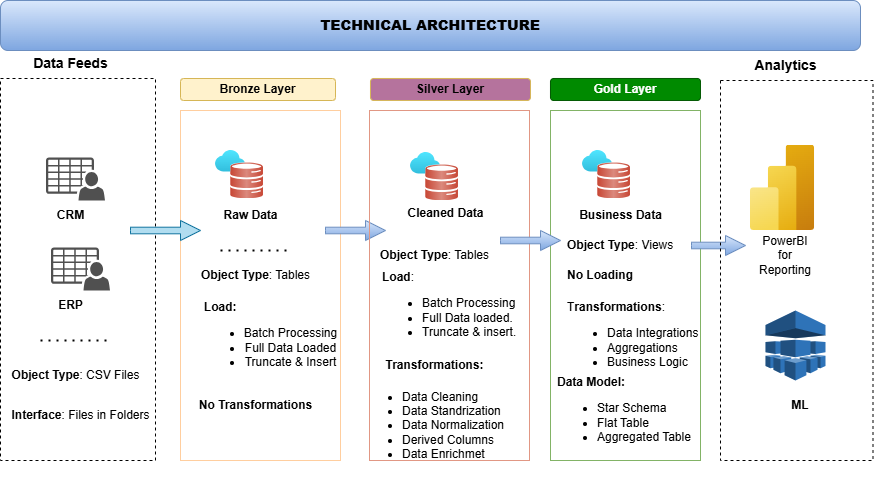

The diagram above was exported from draw.io. Its source (the exported page's mxGraphModel, read from the mxfile embedded in the PNG):
<mxGraphModel dx="1605" dy="460" grid="1" gridSize="10" guides="1" tooltips="1" connect="1" arrows="1" fold="1" page="1" pageScale="1" pageWidth="827" pageHeight="1169" math="0" shadow="0">
  <root>
    <mxCell id="0" />
    <mxCell id="1" parent="0" />
    <mxCell id="BdjoyUK61ysEtdH_p148-1" value="&lt;h3&gt;&lt;b&gt;TECHNICAL ARCHITECTURE&lt;/b&gt;&lt;/h3&gt;" style="rounded=1;whiteSpace=wrap;html=1;fillColor=#dae8fc;gradientColor=#7ea6e0;strokeColor=#6c8ebf;" vertex="1" parent="1">
      <mxGeometry x="-80" y="30" width="860" height="50" as="geometry" />
    </mxCell>
    <mxCell id="BdjoyUK61ysEtdH_p148-4" value="" style="sketch=0;pointerEvents=1;shadow=0;dashed=0;html=1;strokeColor=none;fillColor=#505050;labelPosition=center;verticalLabelPosition=bottom;verticalAlign=top;outlineConnect=0;align=center;shape=mxgraph.office.users.csv_file;" vertex="1" parent="1">
      <mxGeometry x="-34.5" y="187" width="59" height="43" as="geometry" />
    </mxCell>
    <mxCell id="BdjoyUK61ysEtdH_p148-5" value="" style="sketch=0;pointerEvents=1;shadow=0;dashed=0;html=1;strokeColor=none;fillColor=#505050;labelPosition=center;verticalLabelPosition=bottom;verticalAlign=top;outlineConnect=0;align=center;shape=mxgraph.office.users.csv_file;" vertex="1" parent="1">
      <mxGeometry x="-29.5" y="277" width="59" height="43" as="geometry" />
    </mxCell>
    <mxCell id="BdjoyUK61ysEtdH_p148-6" value="CRM" style="text;html=1;align=center;verticalAlign=middle;resizable=0;points=[];autosize=1;strokeColor=none;fillColor=none;fontStyle=1" vertex="1" parent="1">
      <mxGeometry x="-35" y="230" width="50" height="30" as="geometry" />
    </mxCell>
    <mxCell id="BdjoyUK61ysEtdH_p148-7" value="ERP" style="text;html=1;align=center;verticalAlign=middle;resizable=0;points=[];autosize=1;strokeColor=none;fillColor=none;fontStyle=1" vertex="1" parent="1">
      <mxGeometry x="-35" y="320" width="50" height="30" as="geometry" />
    </mxCell>
    <mxCell id="BdjoyUK61ysEtdH_p148-9" value="" style="endArrow=none;dashed=1;html=1;dashPattern=1 3;strokeWidth=2;rounded=0;" edge="1" parent="1">
      <mxGeometry width="50" height="50" relative="1" as="geometry">
        <mxPoint x="-40" y="370" as="sourcePoint" />
        <mxPoint x="30" y="370" as="targetPoint" />
        <Array as="points">
          <mxPoint x="-10" y="370" />
        </Array>
      </mxGeometry>
    </mxCell>
    <mxCell id="BdjoyUK61ysEtdH_p148-10" value="&lt;b&gt;Object Type&lt;/b&gt;: CSV Files" style="text;html=1;align=center;verticalAlign=middle;resizable=0;points=[];autosize=1;strokeColor=none;fillColor=none;" vertex="1" parent="1">
      <mxGeometry x="-80" y="390" width="150" height="30" as="geometry" />
    </mxCell>
    <mxCell id="BdjoyUK61ysEtdH_p148-11" value="&lt;b&gt;Interface&lt;/b&gt;: Files in Folders" style="text;html=1;align=center;verticalAlign=middle;resizable=0;points=[];autosize=1;strokeColor=none;fillColor=none;" vertex="1" parent="1">
      <mxGeometry x="-80" y="430" width="160" height="30" as="geometry" />
    </mxCell>
    <mxCell id="BdjoyUK61ysEtdH_p148-13" value="" style="rounded=0;whiteSpace=wrap;html=1;fillColor=none;dashed=1;" vertex="1" parent="1">
      <mxGeometry x="-80" y="108" width="155" height="382" as="geometry" />
    </mxCell>
    <mxCell id="BdjoyUK61ysEtdH_p148-14" value="Data Feeds" style="text;html=1;align=center;verticalAlign=middle;resizable=0;points=[];autosize=1;strokeColor=none;fillColor=none;fontStyle=1;fontSize=14;" vertex="1" parent="1">
      <mxGeometry x="-60" y="78" width="100" height="30" as="geometry" />
    </mxCell>
    <mxCell id="BdjoyUK61ysEtdH_p148-15" value="" style="image;aspect=fixed;points=[];align=center;fontSize=12;image=img/lib/azure2/databases/Oracle_Database.svg;fontColor=#9933FF;" vertex="1" parent="1">
      <mxGeometry x="135" y="180" width="48" height="48" as="geometry" />
    </mxCell>
    <mxCell id="BdjoyUK61ysEtdH_p148-16" value="" style="image;aspect=fixed;html=1;points=[];align=center;fontSize=12;image=img/lib/azure2/databases/Oracle_Database.svg;" vertex="1" parent="1">
      <mxGeometry x="330" y="182" width="48" height="48" as="geometry" />
    </mxCell>
    <mxCell id="BdjoyUK61ysEtdH_p148-17" value="" style="image;aspect=fixed;html=1;points=[];align=center;fontSize=12;image=img/lib/azure2/databases/Oracle_Database.svg;" vertex="1" parent="1">
      <mxGeometry x="502" y="180" width="48" height="48" as="geometry" />
    </mxCell>
    <mxCell id="BdjoyUK61ysEtdH_p148-18" value="Raw Data" style="text;html=1;align=center;verticalAlign=middle;resizable=0;points=[];autosize=1;strokeColor=none;fillColor=none;fontStyle=1" vertex="1" parent="1">
      <mxGeometry x="130" y="230" width="80" height="30" as="geometry" />
    </mxCell>
    <mxCell id="BdjoyUK61ysEtdH_p148-19" value="" style="endArrow=none;dashed=1;html=1;dashPattern=1 3;strokeWidth=2;rounded=0;" edge="1" parent="1">
      <mxGeometry width="50" height="50" relative="1" as="geometry">
        <mxPoint x="140" y="280" as="sourcePoint" />
        <mxPoint x="210" y="280" as="targetPoint" />
      </mxGeometry>
    </mxCell>
    <mxCell id="BdjoyUK61ysEtdH_p148-20" value="&lt;b&gt;Object Type&lt;/b&gt;: Tables" style="text;html=1;align=center;verticalAlign=middle;resizable=0;points=[];autosize=1;strokeColor=none;fillColor=none;" vertex="1" parent="1">
      <mxGeometry x="110" y="290" width="130" height="30" as="geometry" />
    </mxCell>
    <mxCell id="BdjoyUK61ysEtdH_p148-21" value="&lt;div style=&quot;text-align: left;&quot;&gt;&lt;b style=&quot;background-color: transparent; color: light-dark(rgb(0, 0, 0), rgb(255, 255, 255));&quot;&gt;Load:&lt;/b&gt;&lt;/div&gt;&lt;div&gt;&lt;ul&gt;&lt;li&gt;Batch Processing&lt;/li&gt;&lt;li&gt;Full Data Loaded&lt;/li&gt;&lt;li&gt;Truncate &amp;amp; Insert&lt;/li&gt;&lt;/ul&gt;&lt;/div&gt;" style="text;html=1;align=center;verticalAlign=middle;resizable=0;points=[];autosize=1;strokeColor=none;fillColor=none;" vertex="1" parent="1">
      <mxGeometry x="110" y="320" width="160" height="100" as="geometry" />
    </mxCell>
    <mxCell id="BdjoyUK61ysEtdH_p148-23" value="&lt;b&gt;No Transformations&lt;/b&gt;" style="text;html=1;align=center;verticalAlign=middle;resizable=0;points=[];autosize=1;strokeColor=none;fillColor=none;" vertex="1" parent="1">
      <mxGeometry x="105" y="420" width="140" height="30" as="geometry" />
    </mxCell>
    <mxCell id="BdjoyUK61ysEtdH_p148-24" value="Bronze Layer" style="rounded=1;whiteSpace=wrap;html=1;fillColor=#fff2cc;strokeColor=#d6b656;fontStyle=1" vertex="1" parent="1">
      <mxGeometry x="100" y="108" width="155" height="22" as="geometry" />
    </mxCell>
    <mxCell id="BdjoyUK61ysEtdH_p148-26" value="" style="rounded=0;whiteSpace=wrap;html=1;fillColor=none;strokeColor=#FFCE9F;" vertex="1" parent="1">
      <mxGeometry x="100" y="140" width="160" height="350" as="geometry" />
    </mxCell>
    <mxCell id="BdjoyUK61ysEtdH_p148-28" value="" style="html=1;shadow=0;dashed=0;align=center;verticalAlign=middle;shape=mxgraph.arrows2.arrow;dy=0.67;dx=20;notch=0;fillColor=#dae8fc;strokeColor=#6c8ebf;gradientColor=#7ea6e0;" vertex="1" parent="1">
      <mxGeometry x="245" y="250" width="60" height="20" as="geometry" />
    </mxCell>
    <mxCell id="BdjoyUK61ysEtdH_p148-29" value="Gold Layer" style="rounded=1;whiteSpace=wrap;html=1;fillColor=#008a00;strokeColor=#005700;fontStyle=1;fontColor=#ffffff;" vertex="1" parent="1">
      <mxGeometry x="470" y="108" width="150" height="22" as="geometry" />
    </mxCell>
    <mxCell id="BdjoyUK61ysEtdH_p148-30" value="Silver Layer" style="rounded=1;whiteSpace=wrap;html=1;fillColor=#B5739D;strokeColor=#d6b656;fontStyle=1" vertex="1" parent="1">
      <mxGeometry x="290" y="108" width="160" height="22" as="geometry" />
    </mxCell>
    <mxCell id="BdjoyUK61ysEtdH_p148-31" style="edgeStyle=orthogonalEdgeStyle;rounded=0;orthogonalLoop=1;jettySize=auto;html=1;exitX=0.5;exitY=1;exitDx=0;exitDy=0;" edge="1" parent="1" source="BdjoyUK61ysEtdH_p148-30" target="BdjoyUK61ysEtdH_p148-30">
      <mxGeometry relative="1" as="geometry" />
    </mxCell>
    <mxCell id="BdjoyUK61ysEtdH_p148-34" value="Cleaned Data" style="text;html=1;align=center;verticalAlign=middle;resizable=0;points=[];autosize=1;strokeColor=none;fillColor=none;fontStyle=1" vertex="1" parent="1">
      <mxGeometry x="315" y="228" width="100" height="30" as="geometry" />
    </mxCell>
    <mxCell id="BdjoyUK61ysEtdH_p148-35" value="&lt;b&gt;Object Type&lt;/b&gt;: Tables" style="text;html=1;align=center;verticalAlign=middle;resizable=0;points=[];autosize=1;strokeColor=none;fillColor=none;" vertex="1" parent="1">
      <mxGeometry x="289" y="270" width="130" height="30" as="geometry" />
    </mxCell>
    <mxCell id="BdjoyUK61ysEtdH_p148-36" value="&lt;div style=&quot;&quot;&gt;&lt;span style=&quot;background-color: transparent; color: light-dark(rgb(0, 0, 0), rgb(255, 255, 255));&quot;&gt;&lt;b&gt;Load&lt;/b&gt;:&lt;/span&gt;&lt;/div&gt;&lt;div&gt;&lt;ul&gt;&lt;li&gt;Batch Processing&lt;/li&gt;&lt;li&gt;Full Data loaded.&lt;/li&gt;&lt;li&gt;Truncate &amp;amp; insert.&lt;/li&gt;&lt;/ul&gt;&lt;/div&gt;" style="text;html=1;align=left;verticalAlign=middle;resizable=0;points=[];autosize=1;strokeColor=none;fillColor=none;" vertex="1" parent="1">
      <mxGeometry x="300" y="290" width="160" height="100" as="geometry" />
    </mxCell>
    <mxCell id="BdjoyUK61ysEtdH_p148-38" value="&lt;b&gt;Transformations:&lt;/b&gt;" style="text;html=1;align=center;verticalAlign=middle;resizable=0;points=[];autosize=1;strokeColor=none;fillColor=none;" vertex="1" parent="1">
      <mxGeometry x="294" y="380" width="120" height="30" as="geometry" />
    </mxCell>
    <mxCell id="BdjoyUK61ysEtdH_p148-40" value="&lt;ul&gt;&lt;li&gt;Data Cleaning&lt;/li&gt;&lt;li&gt;Data Standrization&lt;/li&gt;&lt;li&gt;Data Normalization&lt;/li&gt;&lt;li&gt;Derived Columns&lt;/li&gt;&lt;li&gt;Data Enrichmet&lt;/li&gt;&lt;/ul&gt;" style="text;html=1;align=left;verticalAlign=middle;resizable=0;points=[];autosize=1;strokeColor=none;fillColor=none;" vertex="1" parent="1">
      <mxGeometry x="280" y="400" width="170" height="110" as="geometry" />
    </mxCell>
    <mxCell id="BdjoyUK61ysEtdH_p148-41" value="" style="rounded=0;whiteSpace=wrap;html=1;fillColor=none;strokeColor=light-dark(#e19784, #436697);" vertex="1" parent="1">
      <mxGeometry x="289" y="140" width="160" height="350" as="geometry" />
    </mxCell>
    <mxCell id="BdjoyUK61ysEtdH_p148-42" value="" style="html=1;shadow=0;dashed=0;align=center;verticalAlign=middle;shape=mxgraph.arrows2.arrow;dy=0.67;dx=20;notch=0;fillColor=#b1ddf0;strokeColor=#10739e;" vertex="1" parent="1">
      <mxGeometry x="50" y="250" width="70" height="20" as="geometry" />
    </mxCell>
    <mxCell id="BdjoyUK61ysEtdH_p148-43" value="Business Data" style="text;html=1;align=center;verticalAlign=middle;resizable=0;points=[];autosize=1;strokeColor=none;fillColor=none;fontStyle=1" vertex="1" parent="1">
      <mxGeometry x="490" y="230" width="100" height="30" as="geometry" />
    </mxCell>
    <mxCell id="BdjoyUK61ysEtdH_p148-44" value="&lt;b&gt;Object Type&lt;/b&gt;: Views" style="text;html=1;align=left;verticalAlign=middle;resizable=0;points=[];autosize=1;strokeColor=none;fillColor=none;" vertex="1" parent="1">
      <mxGeometry x="485" y="260" width="130" height="30" as="geometry" />
    </mxCell>
    <mxCell id="BdjoyUK61ysEtdH_p148-45" value="&lt;b&gt;No Loading&lt;/b&gt;" style="text;html=1;align=left;verticalAlign=middle;resizable=0;points=[];autosize=1;strokeColor=none;fillColor=none;" vertex="1" parent="1">
      <mxGeometry x="485" y="290" width="90" height="30" as="geometry" />
    </mxCell>
    <mxCell id="BdjoyUK61ysEtdH_p148-46" value="T&lt;b&gt;ransformations&lt;/b&gt;:&lt;div&gt;&lt;ul&gt;&lt;li&gt;Data Integrations&lt;/li&gt;&lt;li&gt;Aggregations&lt;/li&gt;&lt;li&gt;Business Logic&amp;nbsp;&lt;/li&gt;&lt;/ul&gt;&lt;/div&gt;" style="text;html=1;align=left;verticalAlign=middle;resizable=0;points=[];autosize=1;strokeColor=none;fillColor=none;" vertex="1" parent="1">
      <mxGeometry x="485" y="320" width="150" height="100" as="geometry" />
    </mxCell>
    <mxCell id="BdjoyUK61ysEtdH_p148-47" value="&lt;b&gt;Data Model:&lt;/b&gt;&lt;div&gt;&lt;ul&gt;&lt;li&gt;Star Schema&lt;/li&gt;&lt;li&gt;Flat Table&lt;/li&gt;&lt;li&gt;Aggregated Table&lt;/li&gt;&lt;/ul&gt;&lt;/div&gt;" style="text;html=1;align=left;verticalAlign=middle;resizable=0;points=[];autosize=1;strokeColor=none;fillColor=none;" vertex="1" parent="1">
      <mxGeometry x="475" y="395" width="160" height="100" as="geometry" />
    </mxCell>
    <mxCell id="BdjoyUK61ysEtdH_p148-49" value="" style="rounded=0;whiteSpace=wrap;html=1;fillColor=none;gradientColor=#97d077;strokeColor=#82B366;" vertex="1" parent="1">
      <mxGeometry x="470" y="140" width="150" height="350" as="geometry" />
    </mxCell>
    <mxCell id="BdjoyUK61ysEtdH_p148-50" value="" style="html=1;shadow=0;dashed=0;align=center;verticalAlign=middle;shape=mxgraph.arrows2.arrow;dy=0.67;dx=20;notch=0;fillColor=#dae8fc;strokeColor=#6c8ebf;gradientColor=#7ea6e0;" vertex="1" parent="1">
      <mxGeometry x="611" y="265" width="54" height="20" as="geometry" />
    </mxCell>
    <mxCell id="BdjoyUK61ysEtdH_p148-54" value="Analytics" style="text;html=1;align=center;verticalAlign=middle;resizable=0;points=[];autosize=1;strokeColor=none;fillColor=none;fontStyle=1;fontSize=14;" vertex="1" parent="1">
      <mxGeometry x="665" y="80" width="80" height="30" as="geometry" />
    </mxCell>
    <mxCell id="BdjoyUK61ysEtdH_p148-55" value="" style="image;aspect=fixed;html=1;points=[];align=center;fontSize=12;image=img/lib/azure2/analytics/Power_BI_Embedded.svg;" vertex="1" parent="1">
      <mxGeometry x="670" y="174.5" width="64.13" height="85.5" as="geometry" />
    </mxCell>
    <mxCell id="BdjoyUK61ysEtdH_p148-57" value="" style="outlineConnect=0;dashed=0;verticalLabelPosition=bottom;verticalAlign=top;align=center;html=1;shape=mxgraph.aws3.machine_learning;fillColor=#2E73B8;gradientColor=none;" vertex="1" parent="1">
      <mxGeometry x="685" y="340" width="60" height="70" as="geometry" />
    </mxCell>
    <mxCell id="BdjoyUK61ysEtdH_p148-58" value="&lt;b&gt;ML&lt;/b&gt;" style="text;html=1;align=center;verticalAlign=middle;whiteSpace=wrap;rounded=0;" vertex="1" parent="1">
      <mxGeometry x="690" y="420" width="60" height="30" as="geometry" />
    </mxCell>
    <mxCell id="BdjoyUK61ysEtdH_p148-59" value="PowerBI for Reporting" style="text;html=1;align=center;verticalAlign=middle;whiteSpace=wrap;rounded=0;" vertex="1" parent="1">
      <mxGeometry x="675" y="270" width="60" height="30" as="geometry" />
    </mxCell>
    <mxCell id="BdjoyUK61ysEtdH_p148-61" value="" style="rounded=0;whiteSpace=wrap;html=1;fillColor=none;dashed=1;" vertex="1" parent="1">
      <mxGeometry x="640" y="110" width="152.5" height="380" as="geometry" />
    </mxCell>
    <mxCell id="BdjoyUK61ysEtdH_p148-62" value="" style="html=1;shadow=0;dashed=0;align=center;verticalAlign=middle;shape=mxgraph.arrows2.arrow;dy=0.67;dx=20;notch=0;fillColor=#dae8fc;strokeColor=#6c8ebf;gradientColor=#7ea6e0;" vertex="1" parent="1">
      <mxGeometry x="420" y="260" width="60" height="20" as="geometry" />
    </mxCell>
  </root>
</mxGraphModel>